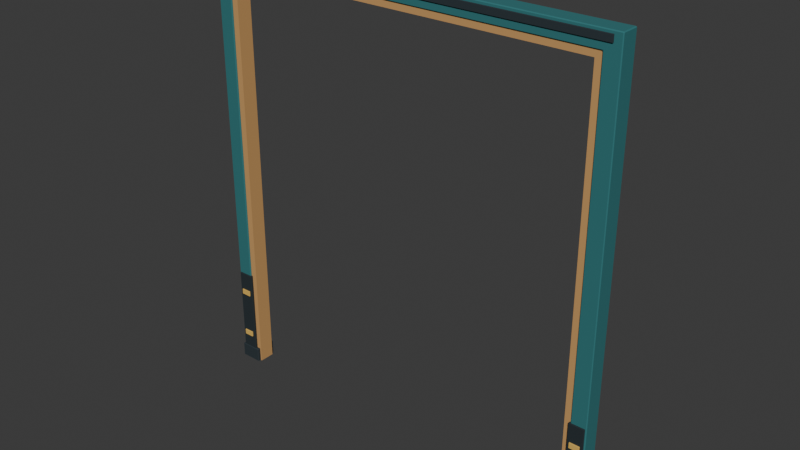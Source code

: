 # Source: iteration-01.blend  (saved by Blender 5.0.119; exported with 4.5.12 LTS)
import bpy
from mathutils import Matrix  # noqa: F401  (used for matrix-valued properties, if any)

bpy.ops.wm.read_factory_settings(use_empty=True)
scene = bpy.context.scene
scene.name = 'Scene'

# ---- collections
col_collection = bpy.data.collections.new('Collection'); scene.collection.children.link(col_collection)
col_v3_asset = bpy.data.collections.new('V3_ASSET'); scene.collection.children.link(col_v3_asset)
col_v3_studio = bpy.data.collections.new('V3_STUDIO'); scene.collection.children.link(col_v3_studio)

# ---- materials (node trees are filled in below, after node groups)
mat_v3_dock_petrolsteel = bpy.data.materials.new('V3_Dock_PetrolSteel')
mat_v3_dock_petrolsteel.diffuse_color = (0.02732, 0.1714, 0.1812, 1.0)
mat_v3_dock_tanreveal = bpy.data.materials.new('V3_Dock_TanReveal')
mat_v3_dock_tanreveal.diffuse_color = (0.5841, 0.3231, 0.117, 1.0)
mat_v3_dock_charcoal = bpy.data.materials.new('V3_Dock_Charcoal')
mat_v3_dock_charcoal.diffuse_color = (0.01938, 0.0319, 0.03955, 1.0)
mat_v3_dock_bumper = bpy.data.materials.new('V3_Dock_Bumper')
mat_v3_dock_bumper.diffuse_color = (0.01444, 0.02416, 0.02956, 1.0)
mat_v3_dock_safetytan = bpy.data.materials.new('V3_Dock_SafetyTan')
mat_v3_dock_safetytan.diffuse_color = (0.7682, 0.4793, 0.1046, 1.0)

# ---- material node trees
mat_v3_dock_petrolsteel.use_nodes = True; mat_v3_dock_petrolsteel.node_tree.nodes.clear()
_N = mat_v3_dock_petrolsteel.node_tree.nodes; _L = mat_v3_dock_petrolsteel.node_tree.links
n0 = _N.new('ShaderNodeBsdfPrincipled'); n0.name = 'Principled BSDF'; n0.location = (-200, 100)
n0.inputs[0].default_value = (0.02732, 0.1714, 0.1812, 1.0)
n0.inputs[2].default_value = 0.85
n1 = _N.new('ShaderNodeOutputMaterial'); n1.name = 'Material Output'; n1.location = (200, 100)
_L.new(n0.outputs[0], n1.inputs[0])
n1.is_active_output = True
mat_v3_dock_tanreveal.use_nodes = True; mat_v3_dock_tanreveal.node_tree.nodes.clear()
_N = mat_v3_dock_tanreveal.node_tree.nodes; _L = mat_v3_dock_tanreveal.node_tree.links
n0 = _N.new('ShaderNodeBsdfPrincipled'); n0.name = 'Principled BSDF'; n0.location = (-200, 100)
n0.inputs[0].default_value = (0.5841, 0.3231, 0.117, 1.0)
n0.inputs[2].default_value = 0.85
n1 = _N.new('ShaderNodeOutputMaterial'); n1.name = 'Material Output'; n1.location = (200, 100)
_L.new(n0.outputs[0], n1.inputs[0])
n1.is_active_output = True
mat_v3_dock_charcoal.use_nodes = True; mat_v3_dock_charcoal.node_tree.nodes.clear()
_N = mat_v3_dock_charcoal.node_tree.nodes; _L = mat_v3_dock_charcoal.node_tree.links
n0 = _N.new('ShaderNodeBsdfPrincipled'); n0.name = 'Principled BSDF'; n0.location = (-200, 100)
n0.inputs[0].default_value = (0.01938, 0.0319, 0.03955, 1.0)
n0.inputs[2].default_value = 0.88
n1 = _N.new('ShaderNodeOutputMaterial'); n1.name = 'Material Output'; n1.location = (200, 100)
_L.new(n0.outputs[0], n1.inputs[0])
n1.is_active_output = True
mat_v3_dock_bumper.use_nodes = True; mat_v3_dock_bumper.node_tree.nodes.clear()
_N = mat_v3_dock_bumper.node_tree.nodes; _L = mat_v3_dock_bumper.node_tree.links
n0 = _N.new('ShaderNodeBsdfPrincipled'); n0.name = 'Principled BSDF'; n0.location = (-200, 100)
n0.inputs[0].default_value = (0.01444, 0.02416, 0.02956, 1.0)
n0.inputs[2].default_value = 0.92
n1 = _N.new('ShaderNodeOutputMaterial'); n1.name = 'Material Output'; n1.location = (200, 100)
_L.new(n0.outputs[0], n1.inputs[0])
n1.is_active_output = True
mat_v3_dock_safetytan.use_nodes = True; mat_v3_dock_safetytan.node_tree.nodes.clear()
_N = mat_v3_dock_safetytan.node_tree.nodes; _L = mat_v3_dock_safetytan.node_tree.links
n0 = _N.new('ShaderNodeBsdfPrincipled'); n0.name = 'Principled BSDF'; n0.location = (-200, 100)
n0.inputs[0].default_value = (0.7682, 0.4793, 0.1046, 1.0)
n0.inputs[2].default_value = 0.85
n1 = _N.new('ShaderNodeOutputMaterial'); n1.name = 'Material Output'; n1.location = (200, 100)
_L.new(n0.outputs[0], n1.inputs[0])
n1.is_active_output = True

# ---- world
world_world = bpy.data.worlds.new('World'); scene.world = world_world
world_world.use_nodes = True; world_world.node_tree.nodes.clear()
_N = world_world.node_tree.nodes; _L = world_world.node_tree.links
n0 = _N.new('ShaderNodeOutputWorld'); n0.name = 'World Output'; n0.location = (200, 100)
n1 = _N.new('ShaderNodeBackground'); n1.name = 'Background'; n1.location = (-200, 100)
n1.inputs[0].default_value = (0.05088, 0.05088, 0.05088, 1.0)
_L.new(n1.outputs[0], n0.inputs[0])
n0.is_active_output = True
world_world.color = (0.05088, 0.05088, 0.05088)
world_world.sun_shadow_jitter_overblur = 0.0

# ---- meshes
me_structural_u_mesh = bpy.data.meshes.new('structural_U_mesh')
me_structural_u_mesh.from_pydata([(-2.24, -0.025, 0.0), (-2.07, -0.025, 0.0), (-2.07, -0.025, 4.57), (2.07, -0.025, 4.57), (2.07, -0.025, 0.0), (2.24, -0.025, 0.0), (2.24, -0.025, 4.75), (-2.24, -0.025, 4.75), (-2.24, -0.225, 0.0), (-2.07, -0.225, 0.0), (-2.07, -0.225, 4.57), (2.07, -0.225, 4.57), (2.07, -0.225, 0.0), (2.24, -0.225, 0.0), (2.24, -0.225, 4.75), (-2.24, -0.225, 4.75)], [], [(3, 6, 5), (13, 14, 11), (7, 6, 3), (11, 14, 15), (2, 7, 3), (11, 15, 10), (0, 7, 2), (10, 15, 8), (4, 3, 5), (13, 11, 12), (0, 2, 1), (9, 10, 8), (0, 1, 9, 8), (1, 2, 10, 9), (2, 3, 11, 10), (3, 4, 12, 11), (4, 5, 13, 12), (5, 6, 14, 13), (6, 7, 15, 14), (7, 0, 8, 15)])
me_structural_u_mesh.materials.append(mat_v3_dock_petrolsteel)
me_structural_u_mesh.update()
me_stepped_tan_reveal_u_mesh = bpy.data.meshes.new('stepped_tan_reveal_U_mesh')
me_stepped_tan_reveal_u_mesh.from_pydata([(-2.09, -0.04, 0.0), (-2.0, -0.04, 0.0), (-2.0, -0.04, 4.5), (2.0, -0.04, 4.5), (2.0, -0.04, 0.0), (2.09, -0.04, 0.0), (2.09, -0.04, 4.59), (-2.09, -0.04, 4.59), (-2.09, -0.21, 0.0), (-2.0, -0.21, 0.0), (-2.0, -0.21, 4.5), (2.0, -0.21, 4.5), (2.0, -0.21, 0.0), (2.09, -0.21, 0.0), (2.09, -0.21, 4.59), (-2.09, -0.21, 4.59)], [], [(3, 6, 5), (13, 14, 11), (7, 6, 3), (11, 14, 15), (2, 7, 3), (11, 15, 10), (0, 7, 2), (10, 15, 8), (4, 3, 5), (13, 11, 12), (0, 2, 1), (9, 10, 8), (0, 1, 9, 8), (1, 2, 10, 9), (2, 3, 11, 10), (3, 4, 12, 11), (4, 5, 13, 12), (5, 6, 14, 13), (6, 7, 15, 14), (7, 0, 8, 15)])
me_stepped_tan_reveal_u_mesh.materials.append(mat_v3_dock_tanreveal)
me_stepped_tan_reveal_u_mesh.update()
me_cube_001 = bpy.data.meshes.new('Cube.001')
me_cube_001.from_pydata([(-0.1175, -0.12, -0.08), (-0.1175, -0.12, 0.08), (-0.1175, 0.12, -0.08), (-0.1175, 0.12, 0.08), (0.1175, -0.12, -0.08), (0.1175, -0.12, 0.08), (0.1175, 0.12, -0.08), (0.1175, 0.12, 0.08)], [], [(0, 1, 3, 2), (2, 3, 7, 6), (6, 7, 5, 4), (4, 5, 1, 0), (2, 6, 4, 0), (7, 3, 1, 5)])
_uv = me_cube_001.uv_layers.new(name='UVMap')
_uv.uv.foreach_set('vector', [0.375, 0.0, 0.625, 0.0, 0.625, 0.25, 0.375, 0.25, 0.375, 0.25, 0.625, 0.25, 0.625, 0.5, 0.375, 0.5, 0.375, 0.5, 0.625, 0.5, 0.625, 0.75, 0.375, 0.75, 0.375, 0.75, 0.625, 0.75, 0.625, 1.0, 0.375, 1.0, 0.125, 0.5, 0.375, 0.5, 0.375, 0.75, 0.125, 0.75, 0.625, 0.5, 0.875, 0.5, 0.875, 0.75, 0.625, 0.75])
me_cube_001.materials.append(mat_v3_dock_charcoal)
me_cube_001.update()
me_cube_002 = bpy.data.meshes.new('Cube.002')
me_cube_002.from_pydata([(-0.085, -0.024, -0.48), (-0.085, -0.024, 0.48), (-0.085, 0.024, -0.48), (-0.085, 0.024, 0.48), (0.085, -0.024, -0.48), (0.085, -0.024, 0.48), (0.085, 0.024, -0.48), (0.085, 0.024, 0.48)], [], [(0, 1, 3, 2), (2, 3, 7, 6), (6, 7, 5, 4), (4, 5, 1, 0), (2, 6, 4, 0), (7, 3, 1, 5)])
_uv = me_cube_002.uv_layers.new(name='UVMap')
_uv.uv.foreach_set('vector', [0.375, 0.0, 0.625, 0.0, 0.625, 0.25, 0.375, 0.25, 0.375, 0.25, 0.625, 0.25, 0.625, 0.5, 0.375, 0.5, 0.375, 0.5, 0.625, 0.5, 0.625, 0.75, 0.375, 0.75, 0.375, 0.75, 0.625, 0.75, 0.625, 1.0, 0.375, 1.0, 0.125, 0.5, 0.375, 0.5, 0.375, 0.75, 0.125, 0.75, 0.625, 0.5, 0.875, 0.5, 0.875, 0.75, 0.625, 0.75])
me_cube_002.materials.append(mat_v3_dock_bumper)
me_cube_002.update()
me_cube_003 = bpy.data.meshes.new('Cube.003')
me_cube_003.from_pydata([(-0.055, -0.008, -0.03), (-0.055, -0.008, 0.03), (-0.055, 0.008, -0.03), (-0.055, 0.008, 0.03), (0.055, -0.008, -0.03), (0.055, -0.008, 0.03), (0.055, 0.008, -0.03), (0.055, 0.008, 0.03)], [], [(0, 1, 3, 2), (2, 3, 7, 6), (6, 7, 5, 4), (4, 5, 1, 0), (2, 6, 4, 0), (7, 3, 1, 5)])
_uv = me_cube_003.uv_layers.new(name='UVMap')
_uv.uv.foreach_set('vector', [0.375, 0.0, 0.625, 0.0, 0.625, 0.25, 0.375, 0.25, 0.375, 0.25, 0.625, 0.25, 0.625, 0.5, 0.375, 0.5, 0.375, 0.5, 0.625, 0.5, 0.625, 0.75, 0.375, 0.75, 0.375, 0.75, 0.625, 0.75, 0.625, 1.0, 0.375, 1.0, 0.125, 0.5, 0.375, 0.5, 0.375, 0.75, 0.125, 0.75, 0.625, 0.5, 0.875, 0.5, 0.875, 0.75, 0.625, 0.75])
me_cube_003.materials.append(mat_v3_dock_safetytan)
me_cube_003.update()
me_cube_004 = bpy.data.meshes.new('Cube.004')
me_cube_004.from_pydata([(-0.055, -0.008, -0.03), (-0.055, -0.008, 0.03), (-0.055, 0.008, -0.03), (-0.055, 0.008, 0.03), (0.055, -0.008, -0.03), (0.055, -0.008, 0.03), (0.055, 0.008, -0.03), (0.055, 0.008, 0.03)], [], [(0, 1, 3, 2), (2, 3, 7, 6), (6, 7, 5, 4), (4, 5, 1, 0), (2, 6, 4, 0), (7, 3, 1, 5)])
_uv = me_cube_004.uv_layers.new(name='UVMap')
_uv.uv.foreach_set('vector', [0.375, 0.0, 0.625, 0.0, 0.625, 0.25, 0.375, 0.25, 0.375, 0.25, 0.625, 0.25, 0.625, 0.5, 0.375, 0.5, 0.375, 0.5, 0.625, 0.5, 0.625, 0.75, 0.375, 0.75, 0.375, 0.75, 0.625, 0.75, 0.625, 1.0, 0.375, 1.0, 0.125, 0.5, 0.375, 0.5, 0.375, 0.75, 0.125, 0.75, 0.625, 0.5, 0.875, 0.5, 0.875, 0.75, 0.625, 0.75])
me_cube_004.materials.append(mat_v3_dock_safetytan)
me_cube_004.update()
me_cube_005 = bpy.data.meshes.new('Cube.005')
me_cube_005.from_pydata([(-0.085, -0.024, -0.48), (-0.085, -0.024, 0.48), (-0.085, 0.024, -0.48), (-0.085, 0.024, 0.48), (0.085, -0.024, -0.48), (0.085, -0.024, 0.48), (0.085, 0.024, -0.48), (0.085, 0.024, 0.48)], [], [(0, 1, 3, 2), (2, 3, 7, 6), (6, 7, 5, 4), (4, 5, 1, 0), (2, 6, 4, 0), (7, 3, 1, 5)])
_uv = me_cube_005.uv_layers.new(name='UVMap')
_uv.uv.foreach_set('vector', [0.375, 0.0, 0.625, 0.0, 0.625, 0.25, 0.375, 0.25, 0.375, 0.25, 0.625, 0.25, 0.625, 0.5, 0.375, 0.5, 0.375, 0.5, 0.625, 0.5, 0.625, 0.75, 0.375, 0.75, 0.375, 0.75, 0.625, 0.75, 0.625, 1.0, 0.375, 1.0, 0.125, 0.5, 0.375, 0.5, 0.375, 0.75, 0.125, 0.75, 0.625, 0.5, 0.875, 0.5, 0.875, 0.75, 0.625, 0.75])
me_cube_005.materials.append(mat_v3_dock_bumper)
me_cube_005.update()
me_cube_006 = bpy.data.meshes.new('Cube.006')
me_cube_006.from_pydata([(-0.055, -0.008, -0.03), (-0.055, -0.008, 0.03), (-0.055, 0.008, -0.03), (-0.055, 0.008, 0.03), (0.055, -0.008, -0.03), (0.055, -0.008, 0.03), (0.055, 0.008, -0.03), (0.055, 0.008, 0.03)], [], [(0, 1, 3, 2), (2, 3, 7, 6), (6, 7, 5, 4), (4, 5, 1, 0), (2, 6, 4, 0), (7, 3, 1, 5)])
_uv = me_cube_006.uv_layers.new(name='UVMap')
_uv.uv.foreach_set('vector', [0.375, 0.0, 0.625, 0.0, 0.625, 0.25, 0.375, 0.25, 0.375, 0.25, 0.625, 0.25, 0.625, 0.5, 0.375, 0.5, 0.375, 0.5, 0.625, 0.5, 0.625, 0.75, 0.375, 0.75, 0.375, 0.75, 0.625, 0.75, 0.625, 1.0, 0.375, 1.0, 0.125, 0.5, 0.375, 0.5, 0.375, 0.75, 0.125, 0.75, 0.625, 0.5, 0.875, 0.5, 0.875, 0.75, 0.625, 0.75])
me_cube_006.materials.append(mat_v3_dock_safetytan)
me_cube_006.update()
me_cube_007 = bpy.data.meshes.new('Cube.007')
me_cube_007.from_pydata([(-0.055, -0.008, -0.03), (-0.055, -0.008, 0.03), (-0.055, 0.008, -0.03), (-0.055, 0.008, 0.03), (0.055, -0.008, -0.03), (0.055, -0.008, 0.03), (0.055, 0.008, -0.03), (0.055, 0.008, 0.03)], [], [(0, 1, 3, 2), (2, 3, 7, 6), (6, 7, 5, 4), (4, 5, 1, 0), (2, 6, 4, 0), (7, 3, 1, 5)])
_uv = me_cube_007.uv_layers.new(name='UVMap')
_uv.uv.foreach_set('vector', [0.375, 0.0, 0.625, 0.0, 0.625, 0.25, 0.375, 0.25, 0.375, 0.25, 0.625, 0.25, 0.625, 0.5, 0.375, 0.5, 0.375, 0.5, 0.625, 0.5, 0.625, 0.75, 0.375, 0.75, 0.375, 0.75, 0.625, 0.75, 0.625, 1.0, 0.375, 1.0, 0.125, 0.5, 0.375, 0.5, 0.375, 0.75, 0.125, 0.75, 0.625, 0.5, 0.875, 0.5, 0.875, 0.75, 0.625, 0.75])
me_cube_007.materials.append(mat_v3_dock_safetytan)
me_cube_007.update()
me_cube_008 = bpy.data.meshes.new('Cube.008')
me_cube_008.from_pydata([(-0.1175, -0.12, -0.08), (-0.1175, -0.12, 0.08), (-0.1175, 0.12, -0.08), (-0.1175, 0.12, 0.08), (0.1175, -0.12, -0.08), (0.1175, -0.12, 0.08), (0.1175, 0.12, -0.08), (0.1175, 0.12, 0.08)], [], [(0, 1, 3, 2), (2, 3, 7, 6), (6, 7, 5, 4), (4, 5, 1, 0), (2, 6, 4, 0), (7, 3, 1, 5)])
_uv = me_cube_008.uv_layers.new(name='UVMap')
_uv.uv.foreach_set('vector', [0.375, 0.0, 0.625, 0.0, 0.625, 0.25, 0.375, 0.25, 0.375, 0.25, 0.625, 0.25, 0.625, 0.5, 0.375, 0.5, 0.375, 0.5, 0.625, 0.5, 0.625, 0.75, 0.375, 0.75, 0.375, 0.75, 0.625, 0.75, 0.625, 1.0, 0.375, 1.0, 0.125, 0.5, 0.375, 0.5, 0.375, 0.75, 0.125, 0.75, 0.625, 0.5, 0.875, 0.5, 0.875, 0.75, 0.625, 0.75])
me_cube_008.materials.append(mat_v3_dock_charcoal)
me_cube_008.update()
me_cube_009 = bpy.data.meshes.new('Cube.009')
me_cube_009.from_pydata([(-0.085, -0.024, -0.48), (-0.085, -0.024, 0.48), (-0.085, 0.024, -0.48), (-0.085, 0.024, 0.48), (0.085, -0.024, -0.48), (0.085, -0.024, 0.48), (0.085, 0.024, -0.48), (0.085, 0.024, 0.48)], [], [(0, 1, 3, 2), (2, 3, 7, 6), (6, 7, 5, 4), (4, 5, 1, 0), (2, 6, 4, 0), (7, 3, 1, 5)])
_uv = me_cube_009.uv_layers.new(name='UVMap')
_uv.uv.foreach_set('vector', [0.375, 0.0, 0.625, 0.0, 0.625, 0.25, 0.375, 0.25, 0.375, 0.25, 0.625, 0.25, 0.625, 0.5, 0.375, 0.5, 0.375, 0.5, 0.625, 0.5, 0.625, 0.75, 0.375, 0.75, 0.375, 0.75, 0.625, 0.75, 0.625, 1.0, 0.375, 1.0, 0.125, 0.5, 0.375, 0.5, 0.375, 0.75, 0.125, 0.75, 0.625, 0.5, 0.875, 0.5, 0.875, 0.75, 0.625, 0.75])
me_cube_009.materials.append(mat_v3_dock_bumper)
me_cube_009.update()
me_cube_010 = bpy.data.meshes.new('Cube.010')
me_cube_010.from_pydata([(-0.055, -0.008, -0.03), (-0.055, -0.008, 0.03), (-0.055, 0.008, -0.03), (-0.055, 0.008, 0.03), (0.055, -0.008, -0.03), (0.055, -0.008, 0.03), (0.055, 0.008, -0.03), (0.055, 0.008, 0.03)], [], [(0, 1, 3, 2), (2, 3, 7, 6), (6, 7, 5, 4), (4, 5, 1, 0), (2, 6, 4, 0), (7, 3, 1, 5)])
_uv = me_cube_010.uv_layers.new(name='UVMap')
_uv.uv.foreach_set('vector', [0.375, 0.0, 0.625, 0.0, 0.625, 0.25, 0.375, 0.25, 0.375, 0.25, 0.625, 0.25, 0.625, 0.5, 0.375, 0.5, 0.375, 0.5, 0.625, 0.5, 0.625, 0.75, 0.375, 0.75, 0.375, 0.75, 0.625, 0.75, 0.625, 1.0, 0.375, 1.0, 0.125, 0.5, 0.375, 0.5, 0.375, 0.75, 0.125, 0.75, 0.625, 0.5, 0.875, 0.5, 0.875, 0.75, 0.625, 0.75])
me_cube_010.materials.append(mat_v3_dock_safetytan)
me_cube_010.update()
me_cube_011 = bpy.data.meshes.new('Cube.011')
me_cube_011.from_pydata([(-0.055, -0.008, -0.03), (-0.055, -0.008, 0.03), (-0.055, 0.008, -0.03), (-0.055, 0.008, 0.03), (0.055, -0.008, -0.03), (0.055, -0.008, 0.03), (0.055, 0.008, -0.03), (0.055, 0.008, 0.03)], [], [(0, 1, 3, 2), (2, 3, 7, 6), (6, 7, 5, 4), (4, 5, 1, 0), (2, 6, 4, 0), (7, 3, 1, 5)])
_uv = me_cube_011.uv_layers.new(name='UVMap')
_uv.uv.foreach_set('vector', [0.375, 0.0, 0.625, 0.0, 0.625, 0.25, 0.375, 0.25, 0.375, 0.25, 0.625, 0.25, 0.625, 0.5, 0.375, 0.5, 0.375, 0.5, 0.625, 0.5, 0.625, 0.75, 0.375, 0.75, 0.375, 0.75, 0.625, 0.75, 0.625, 1.0, 0.375, 1.0, 0.125, 0.5, 0.375, 0.5, 0.375, 0.75, 0.125, 0.75, 0.625, 0.5, 0.875, 0.5, 0.875, 0.75, 0.625, 0.75])
me_cube_011.materials.append(mat_v3_dock_safetytan)
me_cube_011.update()
me_cube_012 = bpy.data.meshes.new('Cube.012')
me_cube_012.from_pydata([(-0.085, -0.024, -0.48), (-0.085, -0.024, 0.48), (-0.085, 0.024, -0.48), (-0.085, 0.024, 0.48), (0.085, -0.024, -0.48), (0.085, -0.024, 0.48), (0.085, 0.024, -0.48), (0.085, 0.024, 0.48)], [], [(0, 1, 3, 2), (2, 3, 7, 6), (6, 7, 5, 4), (4, 5, 1, 0), (2, 6, 4, 0), (7, 3, 1, 5)])
_uv = me_cube_012.uv_layers.new(name='UVMap')
_uv.uv.foreach_set('vector', [0.375, 0.0, 0.625, 0.0, 0.625, 0.25, 0.375, 0.25, 0.375, 0.25, 0.625, 0.25, 0.625, 0.5, 0.375, 0.5, 0.375, 0.5, 0.625, 0.5, 0.625, 0.75, 0.375, 0.75, 0.375, 0.75, 0.625, 0.75, 0.625, 1.0, 0.375, 1.0, 0.125, 0.5, 0.375, 0.5, 0.375, 0.75, 0.125, 0.75, 0.625, 0.5, 0.875, 0.5, 0.875, 0.75, 0.625, 0.75])
me_cube_012.materials.append(mat_v3_dock_bumper)
me_cube_012.update()
me_cube_013 = bpy.data.meshes.new('Cube.013')
me_cube_013.from_pydata([(-0.055, -0.008, -0.03), (-0.055, -0.008, 0.03), (-0.055, 0.008, -0.03), (-0.055, 0.008, 0.03), (0.055, -0.008, -0.03), (0.055, -0.008, 0.03), (0.055, 0.008, -0.03), (0.055, 0.008, 0.03)], [], [(0, 1, 3, 2), (2, 3, 7, 6), (6, 7, 5, 4), (4, 5, 1, 0), (2, 6, 4, 0), (7, 3, 1, 5)])
_uv = me_cube_013.uv_layers.new(name='UVMap')
_uv.uv.foreach_set('vector', [0.375, 0.0, 0.625, 0.0, 0.625, 0.25, 0.375, 0.25, 0.375, 0.25, 0.625, 0.25, 0.625, 0.5, 0.375, 0.5, 0.375, 0.5, 0.625, 0.5, 0.625, 0.75, 0.375, 0.75, 0.375, 0.75, 0.625, 0.75, 0.625, 1.0, 0.375, 1.0, 0.125, 0.5, 0.375, 0.5, 0.375, 0.75, 0.125, 0.75, 0.625, 0.5, 0.875, 0.5, 0.875, 0.75, 0.625, 0.75])
me_cube_013.materials.append(mat_v3_dock_safetytan)
me_cube_013.update()
me_cube_014 = bpy.data.meshes.new('Cube.014')
me_cube_014.from_pydata([(-0.055, -0.008, -0.03), (-0.055, -0.008, 0.03), (-0.055, 0.008, -0.03), (-0.055, 0.008, 0.03), (0.055, -0.008, -0.03), (0.055, -0.008, 0.03), (0.055, 0.008, -0.03), (0.055, 0.008, 0.03)], [], [(0, 1, 3, 2), (2, 3, 7, 6), (6, 7, 5, 4), (4, 5, 1, 0), (2, 6, 4, 0), (7, 3, 1, 5)])
_uv = me_cube_014.uv_layers.new(name='UVMap')
_uv.uv.foreach_set('vector', [0.375, 0.0, 0.625, 0.0, 0.625, 0.25, 0.375, 0.25, 0.375, 0.25, 0.625, 0.25, 0.625, 0.5, 0.375, 0.5, 0.375, 0.5, 0.625, 0.5, 0.625, 0.75, 0.375, 0.75, 0.375, 0.75, 0.625, 0.75, 0.625, 1.0, 0.375, 1.0, 0.125, 0.5, 0.375, 0.5, 0.375, 0.75, 0.125, 0.75, 0.625, 0.5, 0.875, 0.5, 0.875, 0.75, 0.625, 0.75])
me_cube_014.materials.append(mat_v3_dock_safetytan)
me_cube_014.update()
me_cube_015 = bpy.data.meshes.new('Cube.015')
me_cube_015.from_pydata([(-2.16, -0.008, -0.035), (-2.16, -0.008, 0.035), (-2.16, 0.008, -0.035), (-2.16, 0.008, 0.035), (2.16, -0.008, -0.035), (2.16, -0.008, 0.035), (2.16, 0.008, -0.035), (2.16, 0.008, 0.035)], [], [(0, 1, 3, 2), (2, 3, 7, 6), (6, 7, 5, 4), (4, 5, 1, 0), (2, 6, 4, 0), (7, 3, 1, 5)])
_uv = me_cube_015.uv_layers.new(name='UVMap')
_uv.uv.foreach_set('vector', [0.375, 0.0, 0.625, 0.0, 0.625, 0.25, 0.375, 0.25, 0.375, 0.25, 0.625, 0.25, 0.625, 0.5, 0.375, 0.5, 0.375, 0.5, 0.625, 0.5, 0.625, 0.75, 0.375, 0.75, 0.375, 0.75, 0.625, 0.75, 0.625, 1.0, 0.375, 1.0, 0.125, 0.5, 0.375, 0.5, 0.375, 0.75, 0.125, 0.75, 0.625, 0.5, 0.875, 0.5, 0.875, 0.75, 0.625, 0.75])
me_cube_015.materials.append(mat_v3_dock_charcoal)
me_cube_015.update()
me_cube_016 = bpy.data.meshes.new('Cube.016')
me_cube_016.from_pydata([(-2.16, -0.008, -0.035), (-2.16, -0.008, 0.035), (-2.16, 0.008, -0.035), (-2.16, 0.008, 0.035), (2.16, -0.008, -0.035), (2.16, -0.008, 0.035), (2.16, 0.008, -0.035), (2.16, 0.008, 0.035)], [], [(0, 1, 3, 2), (2, 3, 7, 6), (6, 7, 5, 4), (4, 5, 1, 0), (2, 6, 4, 0), (7, 3, 1, 5)])
_uv = me_cube_016.uv_layers.new(name='UVMap')
_uv.uv.foreach_set('vector', [0.375, 0.0, 0.625, 0.0, 0.625, 0.25, 0.375, 0.25, 0.375, 0.25, 0.625, 0.25, 0.625, 0.5, 0.375, 0.5, 0.375, 0.5, 0.625, 0.5, 0.625, 0.75, 0.375, 0.75, 0.375, 0.75, 0.625, 0.75, 0.625, 1.0, 0.375, 1.0, 0.125, 0.5, 0.375, 0.5, 0.375, 0.75, 0.125, 0.75, 0.625, 0.5, 0.875, 0.5, 0.875, 0.75, 0.625, 0.75])
me_cube_016.materials.append(mat_v3_dock_charcoal)
me_cube_016.update()

# ---- objects
ob_dock_module_root = bpy.data.objects.new('dock_module_root', None)
ob_structural_u = bpy.data.objects.new('structural_U', me_structural_u_mesh)
ob_stepped_tan_reveal_u = bpy.data.objects.new('stepped_tan_reveal_U', me_stepped_tan_reveal_u_mesh)
ob_ground_foot_l = bpy.data.objects.new('ground_foot_L', me_cube_001)
ob_bumper_l_outside = bpy.data.objects.new('bumper_L_outside', me_cube_002)
ob_safety_band_l_outside_0 = bpy.data.objects.new('safety_band_L_outside_0', me_cube_003)
ob_safety_band_l_outside_1 = bpy.data.objects.new('safety_band_L_outside_1', me_cube_004)
ob_bumper_l_inside = bpy.data.objects.new('bumper_L_inside', me_cube_005)
ob_safety_band_l_inside_0 = bpy.data.objects.new('safety_band_L_inside_0', me_cube_006)
ob_safety_band_l_inside_1 = bpy.data.objects.new('safety_band_L_inside_1', me_cube_007)
ob_ground_foot_r = bpy.data.objects.new('ground_foot_R', me_cube_008)
ob_bumper_r_outside = bpy.data.objects.new('bumper_R_outside', me_cube_009)
ob_safety_band_r_outside_0 = bpy.data.objects.new('safety_band_R_outside_0', me_cube_010)
ob_safety_band_r_outside_1 = bpy.data.objects.new('safety_band_R_outside_1', me_cube_011)
ob_bumper_r_inside = bpy.data.objects.new('bumper_R_inside', me_cube_012)
ob_safety_band_r_inside_0 = bpy.data.objects.new('safety_band_R_inside_0', me_cube_013)
ob_safety_band_r_inside_1 = bpy.data.objects.new('safety_band_R_inside_1', me_cube_014)
ob_header_cover_outside = bpy.data.objects.new('header_cover_outside', me_cube_015)
ob_header_cover_inside = bpy.data.objects.new('header_cover_inside', me_cube_016)
ob_anchor_aperture_floor = bpy.data.objects.new('anchor_aperture_floor', None)
ob_anchor_clear_left = bpy.data.objects.new('anchor_clear_left', None)
ob_anchor_clear_right = bpy.data.objects.new('anchor_clear_right', None)
ob_anchor_clear_top = bpy.data.objects.new('anchor_clear_top', None)
ob_anchor_wall_inside = bpy.data.objects.new('anchor_wall_inside', None)

# ---- transforms, parenting, visibility, modifiers, constraints
ob_dock_module_root.location = (0.0, 0.0, 0.0)
ob_structural_u.parent = ob_dock_module_root
ob_structural_u.location = (0.0, 0.0, 0.0)
_m = ob_structural_u.modifiers.new('Small architectural bevel', 'BEVEL')
_m.width = 0.008
_m.width_pct = 0.008
_m.harden_normals = True
_m = ob_structural_u.modifiers.new('Weighted flat architectural faces', 'WEIGHTED_NORMAL')
_m.keep_sharp = True
ob_stepped_tan_reveal_u.parent = ob_dock_module_root
ob_stepped_tan_reveal_u.location = (0.0, 0.0, 0.0)
_m = ob_stepped_tan_reveal_u.modifiers.new('Weighted flat architectural faces', 'WEIGHTED_NORMAL')
_m.keep_sharp = True
ob_ground_foot_l.parent = ob_dock_module_root
ob_ground_foot_l.location = (-2.132, -0.125, 0.08)
_m = ob_ground_foot_l.modifiers.new('Small manufactured edge bevel', 'BEVEL')
_m.width = 0.006
_m.width_pct = 0.006
_m.harden_normals = True
_m = ob_ground_foot_l.modifiers.new('Weighted face normals', 'WEIGHTED_NORMAL')
_m.keep_sharp = True
ob_bumper_l_outside.parent = ob_dock_module_root
ob_bumper_l_outside.location = (-2.14, -0.036, 0.62)
_m = ob_bumper_l_outside.modifiers.new('Small manufactured edge bevel', 'BEVEL')
_m.width = 0.004
_m.width_pct = 0.004
_m.harden_normals = True
_m = ob_bumper_l_outside.modifiers.new('Weighted face normals', 'WEIGHTED_NORMAL')
_m.keep_sharp = True
ob_safety_band_l_outside_0.parent = ob_dock_module_root
ob_safety_band_l_outside_0.location = (-2.14, -0.008, 0.34)
_m = ob_safety_band_l_outside_0.modifiers.new('Small manufactured edge bevel', 'BEVEL')
_m.width = 0.002
_m.width_pct = 0.002
_m.harden_normals = True
_m = ob_safety_band_l_outside_0.modifiers.new('Weighted face normals', 'WEIGHTED_NORMAL')
_m.keep_sharp = True
ob_safety_band_l_outside_1.parent = ob_dock_module_root
ob_safety_band_l_outside_1.location = (-2.14, -0.008, 0.87)
_m = ob_safety_band_l_outside_1.modifiers.new('Small manufactured edge bevel', 'BEVEL')
_m.width = 0.002
_m.width_pct = 0.002
_m.harden_normals = True
_m = ob_safety_band_l_outside_1.modifiers.new('Weighted face normals', 'WEIGHTED_NORMAL')
_m.keep_sharp = True
ob_bumper_l_inside.parent = ob_dock_module_root
ob_bumper_l_inside.location = (-2.14, -0.214, 0.62)
_m = ob_bumper_l_inside.modifiers.new('Small manufactured edge bevel', 'BEVEL')
_m.width = 0.004
_m.width_pct = 0.004
_m.harden_normals = True
_m = ob_bumper_l_inside.modifiers.new('Weighted face normals', 'WEIGHTED_NORMAL')
_m.keep_sharp = True
ob_safety_band_l_inside_0.parent = ob_dock_module_root
ob_safety_band_l_inside_0.location = (-2.14, -0.242, 0.34)
_m = ob_safety_band_l_inside_0.modifiers.new('Small manufactured edge bevel', 'BEVEL')
_m.width = 0.002
_m.width_pct = 0.002
_m.harden_normals = True
_m = ob_safety_band_l_inside_0.modifiers.new('Weighted face normals', 'WEIGHTED_NORMAL')
_m.keep_sharp = True
ob_safety_band_l_inside_1.parent = ob_dock_module_root
ob_safety_band_l_inside_1.location = (-2.14, -0.242, 0.87)
_m = ob_safety_band_l_inside_1.modifiers.new('Small manufactured edge bevel', 'BEVEL')
_m.width = 0.002
_m.width_pct = 0.002
_m.harden_normals = True
_m = ob_safety_band_l_inside_1.modifiers.new('Weighted face normals', 'WEIGHTED_NORMAL')
_m.keep_sharp = True
ob_ground_foot_r.parent = ob_dock_module_root
ob_ground_foot_r.location = (2.132, -0.125, 0.08)
_m = ob_ground_foot_r.modifiers.new('Small manufactured edge bevel', 'BEVEL')
_m.width = 0.006
_m.width_pct = 0.006
_m.harden_normals = True
_m = ob_ground_foot_r.modifiers.new('Weighted face normals', 'WEIGHTED_NORMAL')
_m.keep_sharp = True
ob_bumper_r_outside.parent = ob_dock_module_root
ob_bumper_r_outside.location = (2.14, -0.036, 0.62)
_m = ob_bumper_r_outside.modifiers.new('Small manufactured edge bevel', 'BEVEL')
_m.width = 0.004
_m.width_pct = 0.004
_m.harden_normals = True
_m = ob_bumper_r_outside.modifiers.new('Weighted face normals', 'WEIGHTED_NORMAL')
_m.keep_sharp = True
ob_safety_band_r_outside_0.parent = ob_dock_module_root
ob_safety_band_r_outside_0.location = (2.14, -0.008, 0.34)
_m = ob_safety_band_r_outside_0.modifiers.new('Small manufactured edge bevel', 'BEVEL')
_m.width = 0.002
_m.width_pct = 0.002
_m.harden_normals = True
_m = ob_safety_band_r_outside_0.modifiers.new('Weighted face normals', 'WEIGHTED_NORMAL')
_m.keep_sharp = True
ob_safety_band_r_outside_1.parent = ob_dock_module_root
ob_safety_band_r_outside_1.location = (2.14, -0.008, 0.87)
_m = ob_safety_band_r_outside_1.modifiers.new('Small manufactured edge bevel', 'BEVEL')
_m.width = 0.002
_m.width_pct = 0.002
_m.harden_normals = True
_m = ob_safety_band_r_outside_1.modifiers.new('Weighted face normals', 'WEIGHTED_NORMAL')
_m.keep_sharp = True
ob_bumper_r_inside.parent = ob_dock_module_root
ob_bumper_r_inside.location = (2.14, -0.214, 0.62)
_m = ob_bumper_r_inside.modifiers.new('Small manufactured edge bevel', 'BEVEL')
_m.width = 0.004
_m.width_pct = 0.004
_m.harden_normals = True
_m = ob_bumper_r_inside.modifiers.new('Weighted face normals', 'WEIGHTED_NORMAL')
_m.keep_sharp = True
ob_safety_band_r_inside_0.parent = ob_dock_module_root
ob_safety_band_r_inside_0.location = (2.14, -0.242, 0.34)
_m = ob_safety_band_r_inside_0.modifiers.new('Small manufactured edge bevel', 'BEVEL')
_m.width = 0.002
_m.width_pct = 0.002
_m.harden_normals = True
_m = ob_safety_band_r_inside_0.modifiers.new('Weighted face normals', 'WEIGHTED_NORMAL')
_m.keep_sharp = True
ob_safety_band_r_inside_1.parent = ob_dock_module_root
ob_safety_band_r_inside_1.location = (2.14, -0.242, 0.87)
_m = ob_safety_band_r_inside_1.modifiers.new('Small manufactured edge bevel', 'BEVEL')
_m.width = 0.002
_m.width_pct = 0.002
_m.harden_normals = True
_m = ob_safety_band_r_inside_1.modifiers.new('Weighted face normals', 'WEIGHTED_NORMAL')
_m.keep_sharp = True
ob_header_cover_outside.parent = ob_dock_module_root
ob_header_cover_outside.location = (0.0, -0.02, 4.685)
_m = ob_header_cover_outside.modifiers.new('Small manufactured edge bevel', 'BEVEL')
_m.width = 0.002
_m.width_pct = 0.002
_m.harden_normals = True
_m = ob_header_cover_outside.modifiers.new('Weighted face normals', 'WEIGHTED_NORMAL')
_m.keep_sharp = True
ob_header_cover_inside.parent = ob_dock_module_root
ob_header_cover_inside.location = (0.0, -0.23, 4.685)
_m = ob_header_cover_inside.modifiers.new('Small manufactured edge bevel', 'BEVEL')
_m.width = 0.002
_m.width_pct = 0.002
_m.harden_normals = True
_m = ob_header_cover_inside.modifiers.new('Weighted face normals', 'WEIGHTED_NORMAL')
_m.keep_sharp = True
ob_anchor_aperture_floor.parent = ob_dock_module_root
ob_anchor_aperture_floor.location = (0.0, 0.0, 0.0)
ob_anchor_aperture_floor.empty_display_size = 0.06
ob_anchor_clear_left.parent = ob_dock_module_root
ob_anchor_clear_left.location = (-2.0, -0.125, 0.0)
ob_anchor_clear_left.empty_display_size = 0.06
ob_anchor_clear_right.parent = ob_dock_module_root
ob_anchor_clear_right.location = (2.0, -0.125, 0.0)
ob_anchor_clear_right.empty_display_size = 0.06
ob_anchor_clear_top.parent = ob_dock_module_root
ob_anchor_clear_top.location = (0.0, -0.125, 4.5)
ob_anchor_clear_top.empty_display_size = 0.06
ob_anchor_wall_inside.parent = ob_dock_module_root
ob_anchor_wall_inside.location = (0.0, -0.25, 0.0)
ob_anchor_wall_inside.empty_display_size = 0.06

# ---- collection membership
col_v3_asset.objects.link(ob_dock_module_root)
col_v3_asset.objects.link(ob_structural_u)
col_v3_asset.objects.link(ob_stepped_tan_reveal_u)
col_v3_asset.objects.link(ob_ground_foot_l)
col_v3_asset.objects.link(ob_bumper_l_outside)
col_v3_asset.objects.link(ob_safety_band_l_outside_0)
col_v3_asset.objects.link(ob_safety_band_l_outside_1)
col_v3_asset.objects.link(ob_bumper_l_inside)
col_v3_asset.objects.link(ob_safety_band_l_inside_0)
col_v3_asset.objects.link(ob_safety_band_l_inside_1)
col_v3_asset.objects.link(ob_ground_foot_r)
col_v3_asset.objects.link(ob_bumper_r_outside)
col_v3_asset.objects.link(ob_safety_band_r_outside_0)
col_v3_asset.objects.link(ob_safety_band_r_outside_1)
col_v3_asset.objects.link(ob_bumper_r_inside)
col_v3_asset.objects.link(ob_safety_band_r_inside_0)
col_v3_asset.objects.link(ob_safety_band_r_inside_1)
col_v3_asset.objects.link(ob_header_cover_outside)
col_v3_asset.objects.link(ob_header_cover_inside)
col_v3_asset.objects.link(ob_anchor_aperture_floor)
col_v3_asset.objects.link(ob_anchor_clear_left)
col_v3_asset.objects.link(ob_anchor_clear_right)
col_v3_asset.objects.link(ob_anchor_clear_top)
col_v3_asset.objects.link(ob_anchor_wall_inside)

# ---- scene / render settings (as saved in the file)
scene.frame_start = 1; scene.frame_end = 250; scene.frame_set(1)
scene.render.engine = 'BLENDER_EEVEE_NEXT'
scene.render.bake_bias = 0.0
scene.render.bake_samples = 0
scene.cycles.sampling_pattern = 'TABULATED_SOBOL'
scene.eevee.use_volume_custom_range = False
bpy.context.view_layer.update()

# ---- added for rendering (the .blend has no active camera and no usable light): camera, sun
cam_auto = bpy.data.cameras.new('AutoCamera')
cam_auto.lens = 50.0
cam_auto.sensor_width = 36.0
cam_auto.clip_end = 1000.0
ob_auto_camera = bpy.data.objects.new('AutoCamera', cam_auto)
scene.collection.objects.link(ob_auto_camera)
ob_auto_camera.location = (6.05828, -7.39493, 7.22162)
ob_auto_camera.rotation_euler = (1.09748, -7.21219e-08, 0.694738)
scene.camera = ob_auto_camera
light_auto_sun = bpy.data.lights.new('AutoSun', 'SUN')
light_auto_sun.energy = 3.0
light_auto_sun.angle = 0.0523599
ob_auto_sun = bpy.data.objects.new('AutoSun', light_auto_sun)
scene.collection.objects.link(ob_auto_sun)
ob_auto_sun.rotation_euler = (0.872665, 0.174533, 0.523599)
bpy.context.view_layer.update()

